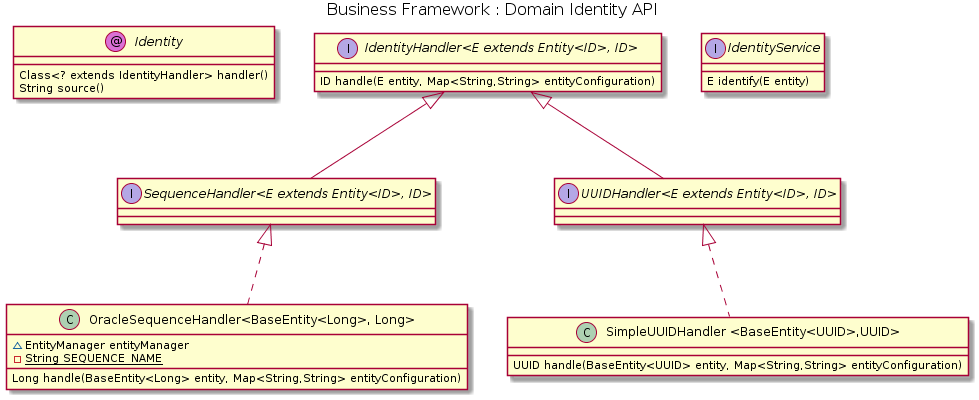

The diagram above was rendered by PlantUML. Its source (embedded in the PNG):
@startuml


skinparam nodesep 40
skinparam ranksep 80

skinParam circledCharacterFontColor black
skinParam circledCharacterFontSize 12
skinParam circledCharacterFontStyle normal
skinParam circledCharacterFontName Plain
skinParam circledCharacterRadius 10

skinParam titleFontColor black
skinParam titleFontSize  16
skinParam titleFontStyle normal
'skinParam titleFontName 

skinParam packageFontColor black
skinParam packageFontSize  14
skinParam packageFontStyle normal
'skinParam packageFontName 
title Business Framework : Domain Identity API

 
interface Identity << (@,orchid) >>{
	Class<? extends IdentityHandler> handler()
	String source()
}


interface "IdentityHandler<E extends Entity<ID>, ID>" as IdentityHandler_E_ID_ {
	ID handle(E entity, Map<String,String> entityConfiguration)
}

interface IdentityService {
	E identify(E entity)
}

interface "SequenceHandler<E extends Entity<ID>, ID>" as SequenceHandler {
}

IdentityHandler_E_ID_ <|-- SequenceHandler

interface "UUIDHandler<E extends Entity<ID>, ID>" as UUIDHandler {
}

IdentityHandler_E_ID_ <|-- UUIDHandler

class "OracleSequenceHandler<BaseEntity<Long>, Long>" as OracleSequenceHandler {
	~EntityManager entityManager
	-{static}String SEQUENCE_NAME
	 Long handle(BaseEntity<Long> entity, Map<String,String> entityConfiguration)
}

SequenceHandler <|.. OracleSequenceHandler

class "SimpleUUIDHandler <BaseEntity<UUID>,UUID>" as SimpleUUIDHandler {
	 UUID handle(BaseEntity<UUID> entity, Map<String,String> entityConfiguration)
}


UUIDHandler <|.. SimpleUUIDHandler
@enduml